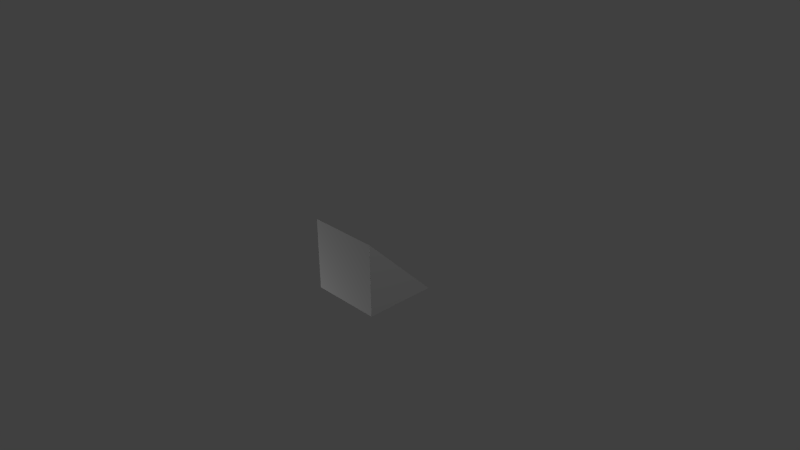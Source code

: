 # Source: ramp.blend  (saved by Blender 2.69.0; exported with 4.5.12 LTS)
import bpy
from mathutils import Matrix  # noqa: F401  (used for matrix-valued properties, if any)

bpy.ops.wm.read_factory_settings(use_empty=True)
scene = bpy.context.scene
scene.name = 'Scene'

# ---- collections
col_collection_1 = bpy.data.collections.new('Collection 1'); scene.collection.children.link(col_collection_1)

# ---- materials (node trees are filled in below, after node groups)
mat_material = bpy.data.materials.new('Material')
mat_material.alpha_threshold = 0.0
mat_material.use_transparent_shadow = False
mat_material.roughness = 0.5
mat_material.line_color = (0.0, 0.0, 0.0, 1.0)

# ---- material node trees

# ---- world
world_world = bpy.data.worlds.new('World'); scene.world = world_world
world_world.color = (0.05088, 0.05088, 0.05088)
world_world.use_sun_shadow = False
world_world.sun_shadow_jitter_overblur = 0.0
world_world.cycles.sampling_method = 'MANUAL'
world_world.cycles.sample_map_resolution = 256

# ---- cameras
cam_camera = bpy.data.cameras.new('Camera')
cam_camera.clip_end = 100.0
cam_camera.lens = 35.0
cam_camera.sensor_width = 32.0
cam_camera.sensor_height = 18.0
cam_camera.ortho_scale = 7.314
cam_camera.dof.focus_distance = 0.0
cam_camera.dof.aperture_fstop = 128.0

# ---- lights
light_point = bpy.data.lights.new('Point', 'POINT')
light_point.transmission_factor = 0.0
light_point.energy = 100.0
light_point.shadow_buffer_clip_start = 0.5
light_point.shadow_soft_size = 0.1
light_point.shadow_maximum_resolution = 0.006
light_point.use_absolute_resolution = True
light_point.cycles.use_multiple_importance_sampling = False
light_lamp = bpy.data.lights.new('Lamp', 'POINT')
light_lamp.transmission_factor = 0.0
light_lamp.cutoff_distance = 30.0
light_lamp.energy = 100.0
light_lamp.shadow_buffer_clip_start = 1.001
light_lamp.shadow_soft_size = 0.1
light_lamp.shadow_maximum_resolution = 0.006
light_lamp.use_absolute_resolution = True
light_lamp.cycles.use_multiple_importance_sampling = False

# ---- meshes
me_cube = bpy.data.meshes.new('Cube')
me_cube.from_pydata([(1.004, 1.015, -0.96), (1.004, -0.9851, -0.96), (-0.996, -0.9851, -0.96), (-0.996, 1.015, -0.96), (-0.996, -0.9851, 1.04), (-0.996, 1.015, 1.04)], [], [(0, 1, 2, 3), (0, 5, 4, 1), (2, 1, 4), (2, 4, 5, 3), (3, 5, 0)])
_uv = me_cube.uv_layers.new(name='UVMap')
_uv.uv.foreach_set('vector', [0.5, 0.3333, 0.25, 0.3333, 0.25, 0.0, 0.5, 0.0, 0.5, 0.3333, 0.5, 0.6667, 0.25, 0.6667, 0.25, 0.3333, 0.0, 0.3333, 0.25, 0.3333, 0.0, 0.6667, 1.0, 0.3333, 1.0, 0.6667, 0.75, 0.6667, 0.75, 0.3333, 0.75, 0.3333, 0.75, 0.6667, 0.5, 0.3333])
me_cube.materials.append(mat_material)
me_cube.use_remesh_preserve_volume = False
me_cube.use_remesh_preserve_attributes = False
me_cube.use_mirror_vertex_groups = False
me_cube.update()

# ---- objects
ob_point = bpy.data.objects.new('Point', light_point)
ob_cube = bpy.data.objects.new('Cube', me_cube)
ob_lamp = bpy.data.objects.new('Lamp', light_lamp)
ob_camera = bpy.data.objects.new('Camera', cam_camera)

# ---- transforms, parenting, visibility, modifiers, constraints
ob_point.location = (-2.809, -2.105, -2.574)
ob_point.lineart.crease_threshold = 0.0
ob_cube.location = (0.007428, -0.001981, -0.02)
ob_cube.rotation_euler = (0.0, -0.0, 1.571)
ob_cube.scale = (0.5, 0.5, 0.5)
ob_cube.lock_rotations_4d = False
ob_cube.empty_display_type = 'ARROWS'
ob_cube.lineart.crease_threshold = 0.0
ob_lamp.location = (4.076, 1.005, 5.904)
ob_lamp.rotation_euler = (0.6503, 0.05522, 1.866)
ob_lamp.lock_rotations_4d = False
ob_lamp.empty_display_type = 'ARROWS'
ob_lamp.color = (0.0, 0.0, 0.0, 0.0)
ob_lamp.lineart.crease_threshold = 0.0
ob_camera.location = (7.481, -6.508, 5.344)
ob_camera.rotation_euler = (1.109, 0.01082, 0.8149)
ob_camera.lock_rotations_4d = False
ob_camera.empty_display_type = 'ARROWS'
ob_camera.color = (0.0, 0.0, 0.0, 0.0)
ob_camera.display_type = 'WIRE'
ob_camera.lineart.crease_threshold = 0.0

# ---- collection membership
col_collection_1.objects.link(ob_point)
col_collection_1.objects.link(ob_cube)
col_collection_1.objects.link(ob_lamp)
col_collection_1.objects.link(ob_camera)

# ---- scene / render settings (as saved in the file)
scene.camera = ob_camera
scene.frame_start = 1; scene.frame_end = 250; scene.frame_set(9)
scene.render.engine = 'BLENDER_EEVEE_NEXT'
scene.render.image_settings.compression = 90
scene.render.resolution_percentage = 50
scene.render.dither_intensity = 0.0
scene.cycles.use_denoising = False
scene.cycles.samples = 10
scene.cycles.sampling_pattern = 'TABULATED_SOBOL'
scene.cycles.light_sampling_threshold = 0.0
scene.cycles.use_adaptive_sampling = False
scene.cycles.use_light_tree = False
scene.cycles.blur_glossy = 0.0
scene.cycles.volume_bounces = 1
scene.cycles.pixel_filter_type = 'GAUSSIAN'
scene.cycles.sample_clamp_indirect = 0.0
scene.view_settings.view_transform = 'Standard'
bpy.context.view_layer.update()
